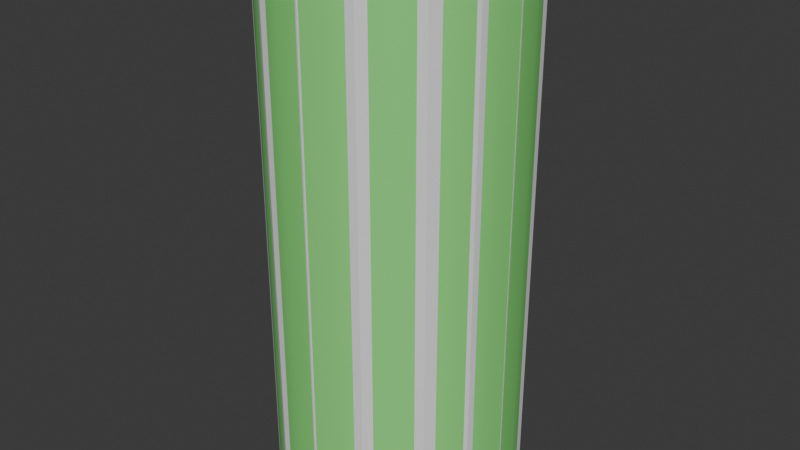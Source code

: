 # Source: ShuttleF-PayloadBay.blend  (saved by Blender 4.1.24; exported with 4.5.12 LTS)
import bpy
from mathutils import Matrix  # noqa: F401  (used for matrix-valued properties, if any)

bpy.ops.wm.read_factory_settings(use_empty=True)
scene = bpy.context.scene
scene.name = 'Scene'

# ---- collections
col_collection = bpy.data.collections.new('Collection'); scene.collection.children.link(col_collection)

# ---- materials (node trees are filled in below, after node groups)
mat_material_001 = bpy.data.materials.new('Material.001')
mat_material_001.use_transparent_shadow = False

# ---- material node trees
mat_material_001.use_nodes = True; mat_material_001.node_tree.nodes.clear()
_N = mat_material_001.node_tree.nodes; _L = mat_material_001.node_tree.links
n0 = _N.new('ShaderNodeBsdfPrincipled'); n0.name = 'Principled BSDF'; n0.location = (10, 300)
n0.inputs[0].default_value = (0.2499, 0.8002, 0.206, 1.0)
n1 = _N.new('ShaderNodeOutputMaterial'); n1.name = 'Material Output'; n1.location = (300, 300)
_L.new(n0.outputs[0], n1.inputs[0])
n1.is_active_output = True

# ---- world
world_world = bpy.data.worlds.new('World'); scene.world = world_world
world_world.use_nodes = True; world_world.node_tree.nodes.clear()
_N = world_world.node_tree.nodes; _L = world_world.node_tree.links
n0 = _N.new('ShaderNodeOutputWorld'); n0.name = 'World Output'; n0.location = (300, 300)
n1 = _N.new('ShaderNodeBackground'); n1.name = 'Background'; n1.location = (10, 300)
n1.inputs[0].default_value = (0.05088, 0.05088, 0.05088, 1.0)
_L.new(n1.outputs[0], n0.inputs[0])
n0.is_active_output = True
world_world.color = (0.05088, 0.05088, 0.05088)
world_world.use_sun_shadow = False
world_world.sun_shadow_jitter_overblur = 0.0

# ---- meshes
me_cylinder_004 = bpy.data.meshes.new('Cylinder.004')
me_cylinder_004.from_pydata([(0.925, -1.748e-07, 2.0), (0.925, 1.748e-07, -2.0), (0.9072, 0.1805, 2.0), (0.9072, 0.1805, -2.0), (0.8546, 0.354, 2.0), (0.8546, 0.354, -2.0), (0.7691, 0.5139, 2.0), (0.7691, 0.5139, -2.0), (0.6541, 0.6541, 2.0), (0.6541, 0.6541, -2.0), (0.5139, 0.7691, 2.0), (0.5139, 0.7691, -2.0), (0.354, 0.8546, 2.0), (0.354, 0.8546, -2.0), (0.1805, 0.9072, 2.0), (0.1805, 0.9072, -2.0), (0.0, 0.925, 2.0), (0.0, 0.925, -2.0), (-0.1805, 0.9072, 2.0), (-0.1805, 0.9072, -2.0), (-0.354, 0.8546, 2.0), (-0.354, 0.8546, -2.0), (-0.5139, 0.7691, 2.0), (-0.5139, 0.7691, -2.0), (-0.6541, 0.6541, 2.0), (-0.6541, 0.6541, -2.0), (-0.7691, 0.5139, 2.0), (-0.7691, 0.5139, -2.0), (-0.8546, 0.354, 2.0), (-0.8546, 0.354, -2.0), (-0.9072, 0.1805, 2.0), (-0.9072, 0.1805, -2.0), (-0.925, -1.748e-07, 2.0), (-0.925, 1.748e-07, -2.0), (0.8653, -0.005881, 2.0), (0.8653, -0.005881, -2.0), (0.8484, 0.1688, 2.0), (0.8484, 0.1688, -2.0), (0.7992, 0.331, 2.0), (0.7992, 0.331, -2.0), (0.7192, 0.4806, 2.0), (0.7192, 0.4806, -2.0), (0.6116, 0.6116, 2.0), (0.6116, 0.6116, -2.0), (0.4806, 0.7192, 2.0), (0.4806, 0.7192, -2.0), (0.331, 0.7992, 2.0), (0.331, 0.7992, -2.0), (0.1688, 0.8484, 2.0), (0.1688, 0.8484, -2.0), (0.0, 0.865, 2.0), (0.0, 0.865, -2.0), (-0.1688, 0.8484, 2.0), (-0.1688, 0.8484, -2.0), (-0.331, 0.7992, 2.0), (-0.331, 0.7992, -2.0), (-0.4806, 0.7192, 2.0), (-0.4806, 0.7192, -2.0), (-0.6116, 0.6116, 2.0), (-0.6116, 0.6116, -2.0), (-0.7192, 0.4806, 2.0), (-0.7192, 0.4806, -2.0), (-0.7992, 0.331, 2.0), (-0.7992, 0.331, -2.0), (-0.8484, 0.1688, 2.0), (-0.8484, 0.1688, -2.0), (-0.8653, -0.005881, 2.0), (-0.8653, -0.005881, -2.0)], [], [(0, 1, 3, 2), (2, 3, 5, 4), (4, 5, 7, 6), (6, 7, 9, 8), (8, 9, 11, 10), (10, 11, 13, 12), (12, 13, 15, 14), (14, 15, 17, 16), (16, 17, 19, 18), (18, 19, 21, 20), (20, 21, 23, 22), (22, 23, 25, 24), (24, 25, 27, 26), (26, 27, 29, 28), (28, 29, 31, 30), (30, 31, 33, 32), (34, 36, 37, 35), (36, 38, 39, 37), (38, 40, 41, 39), (40, 42, 43, 41), (42, 44, 45, 43), (44, 46, 47, 45), (46, 48, 49, 47), (48, 50, 51, 49), (50, 52, 53, 51), (52, 54, 55, 53), (54, 56, 57, 55), (56, 58, 59, 57), (58, 60, 61, 59), (60, 62, 63, 61), (62, 64, 65, 63), (64, 66, 67, 65), (1, 0, 34, 35), (0, 2, 36, 34), (3, 1, 35, 37), (2, 4, 38, 36), (5, 3, 37, 39), (4, 6, 40, 38), (7, 5, 39, 41), (6, 8, 42, 40), (9, 7, 41, 43), (8, 10, 44, 42), (11, 9, 43, 45), (10, 12, 46, 44), (13, 11, 45, 47), (12, 14, 48, 46), (15, 13, 47, 49), (14, 16, 50, 48), (17, 15, 49, 51), (16, 18, 52, 50), (19, 17, 51, 53), (18, 20, 54, 52), (21, 19, 53, 55), (20, 22, 56, 54), (23, 21, 55, 57), (22, 24, 58, 56), (25, 23, 57, 59), (24, 26, 60, 58), (27, 25, 59, 61), (26, 28, 62, 60), (29, 27, 61, 63), (28, 30, 64, 62), (31, 29, 63, 65), (30, 32, 66, 64), (33, 31, 65, 67), (32, 33, 67, 66)])
me_cylinder_004.polygons.foreach_set('use_smooth', [True] * 66)
_k = set([(0, 1), (0, 2), (0, 34), (1, 3), (1, 35), (2, 4), (3, 5), (4, 6), (5, 7), (6, 8), (7, 9), (8, 10), (9, 11), (10, 12), (11, 13), (12, 14), (13, 15), (14, 16), (15, 17), (16, 18), (17, 19), (18, 20), (19, 21), (20, 22), (21, 23), (22, 24), (23, 25), (24, 26), (25, 27), (26, 28), (27, 29), (28, 30), (29, 31), (30, 32), (31, 33), (32, 33), (32, 66), (33, 67), (34, 35), (34, 36), (35, 37), (36, 38), (37, 39), (38, 40), (39, 41), (40, 42), (41, 43), (42, 44), (43, 45), (44, 46), (45, 47), (46, 48), (47, 49), (48, 50), (49, 51), (50, 52), (51, 53), (52, 54), (53, 55), (54, 56), (55, 57), (56, 58), (57, 59), (58, 60), (59, 61), (60, 62), (61, 63), (62, 64), (63, 65), (64, 66), (65, 67), (66, 67)])
me_cylinder_004.attributes.new('sharp_edge', 'BOOLEAN', 'EDGE').data.foreach_set('value', [ (min(e.vertices), max(e.vertices)) in _k for e in me_cylinder_004.edges])
_uv = me_cylinder_004.uv_layers.new(name='UVMap')
_uv.uv.foreach_set('vector', [0.4958, 0.0001761, 0.4958, 0.6835, 0.4648, 0.6835, 0.4648, 0.0001761, 0.4648, 0.0001761, 0.4648, 0.6835, 0.4338, 0.6835, 0.4338, 0.0001761, 0.4338, 0.0001761, 0.4338, 0.6835, 0.4029, 0.6835, 0.4029, 0.0001761, 0.4029, 0.0001761, 0.4029, 0.6835, 0.3719, 0.6835, 0.3719, 0.0001761, 0.3719, 0.0001761, 0.3719, 0.6835, 0.3409, 0.6835, 0.3409, 0.0001761, 0.3409, 0.0001761, 0.3409, 0.6835, 0.3099, 0.6835, 0.3099, 0.0001761, 0.3099, 0.0001761, 0.3099, 0.6835, 0.279, 0.6835, 0.279, 0.0001761, 0.279, 0.0001761, 0.279, 0.6835, 0.248, 0.6835, 0.248, 0.0001761, 0.248, 0.0001761, 0.248, 0.6835, 0.217, 0.6835, 0.217, 0.0001761, 0.217, 0.0001761, 0.217, 0.6835, 0.186, 0.6835, 0.186, 0.0001761, 0.186, 0.0001761, 0.186, 0.6835, 0.1551, 0.6835, 0.1551, 0.0001761, 0.1551, 0.0001761, 0.1551, 0.6835, 0.1241, 0.6835, 0.1241, 0.0001761, 0.1241, 0.0001761, 0.1241, 0.6835, 0.0931, 0.6835, 0.0931, 0.0001761, 0.0931, 0.0001761, 0.0931, 0.6835, 0.06213, 0.6835, 0.06213, 0.0001761, 0.06213, 0.0001761, 0.06213, 0.6835, 0.03115, 0.6835, 0.03115, 0.0001761, 0.03115, 0.0001761, 0.03115, 0.6835, 0.0001763, 0.6835, 0.0001762, 0.0001761, 0.4961, 0.0001762, 0.5261, 0.0001762, 0.5261, 0.6835, 0.4961, 0.6835, 0.5261, 0.0001762, 0.5551, 0.0001762, 0.5551, 0.6835, 0.5261, 0.6835, 0.5551, 0.0001762, 0.584, 0.0001762, 0.584, 0.6835, 0.5551, 0.6835, 0.584, 0.0001762, 0.613, 0.0001762, 0.613, 0.6835, 0.584, 0.6835, 0.613, 0.0001762, 0.642, 0.0001762, 0.642, 0.6835, 0.613, 0.6835, 0.642, 0.0001762, 0.6709, 0.0001762, 0.6709, 0.6835, 0.642, 0.6835, 0.6709, 0.0001762, 0.6999, 0.0001762, 0.6999, 0.6835, 0.6709, 0.6835, 0.6999, 0.0001762, 0.7289, 0.0001762, 0.7289, 0.6835, 0.6999, 0.6835, 0.7289, 0.0001762, 0.7578, 0.0001762, 0.7578, 0.6835, 0.7289, 0.6835, 0.7578, 0.0001762, 0.7868, 0.0001762, 0.7868, 0.6835, 0.7578, 0.6835, 0.7868, 0.0001762, 0.8158, 0.0001762, 0.8158, 0.6835, 0.7868, 0.6835, 0.8158, 0.0001762, 0.8447, 0.0001762, 0.8447, 0.6835, 0.8158, 0.6835, 0.8447, 0.0001762, 0.8737, 0.0001762, 0.8737, 0.6835, 0.8447, 0.6835, 0.8737, 0.0001762, 0.9027, 0.0001762, 0.9027, 0.6835, 0.8737, 0.6835, 0.9027, 0.0001762, 0.9316, 0.0001762, 0.9316, 0.6835, 0.9027, 0.6835, 0.9316, 0.0001762, 0.9616, 0.0001762, 0.9616, 0.6835, 0.9316, 0.6835, 0.9619, 0.6835, 0.9619, 0.0001761, 0.9722, 0.0001761, 0.9722, 0.6835, 0.001181, 0.6838, 0.03201, 0.6868, 0.03001, 0.6969, 0.0001762, 0.694, 0.2867, 0.6868, 0.3175, 0.6838, 0.3186, 0.694, 0.2887, 0.6969, 0.03201, 0.6868, 0.06165, 0.6958, 0.05773, 0.7053, 0.03001, 0.6969, 0.2571, 0.6958, 0.2867, 0.6868, 0.2887, 0.6969, 0.261, 0.7053, 0.06165, 0.6958, 0.08897, 0.7104, 0.08327, 0.719, 0.05773, 0.7053, 0.2298, 0.7104, 0.2571, 0.6958, 0.261, 0.7053, 0.2355, 0.719, 0.08897, 0.7104, 0.1129, 0.7301, 0.1057, 0.7373, 0.08327, 0.719, 0.2058, 0.7301, 0.2298, 0.7104, 0.2355, 0.719, 0.2131, 0.7373, 0.1129, 0.7301, 0.1326, 0.754, 0.124, 0.7597, 0.1057, 0.7373, 0.1862, 0.754, 0.2058, 0.7301, 0.2131, 0.7373, 0.1947, 0.7597, 0.1326, 0.754, 0.1472, 0.7813, 0.1377, 0.7853, 0.124, 0.7597, 0.1716, 0.7813, 0.1862, 0.754, 0.1947, 0.7597, 0.181, 0.7853, 0.1472, 0.7813, 0.1562, 0.811, 0.1461, 0.813, 0.1377, 0.7853, 0.1626, 0.811, 0.1716, 0.7813, 0.181, 0.7853, 0.1726, 0.813, 0.1562, 0.811, 0.1592, 0.8418, 0.1489, 0.8418, 0.1461, 0.813, 0.1595, 0.8418, 0.1626, 0.811, 0.1726, 0.813, 0.1698, 0.8418, 0.1592, 0.8418, 0.1562, 0.8726, 0.1461, 0.8706, 0.1489, 0.8418, 0.1626, 0.8726, 0.1595, 0.8418, 0.1698, 0.8418, 0.1726, 0.8706, 0.1562, 0.8726, 0.1472, 0.9023, 0.1377, 0.8984, 0.1461, 0.8706, 0.1716, 0.9023, 0.1626, 0.8726, 0.1726, 0.8706, 0.181, 0.8984, 0.1472, 0.9023, 0.1326, 0.9296, 0.124, 0.9239, 0.1377, 0.8984, 0.1862, 0.9296, 0.1716, 0.9023, 0.181, 0.8984, 0.1947, 0.9239, 0.1326, 0.9296, 0.1129, 0.9535, 0.1057, 0.9463, 0.124, 0.9239, 0.2058, 0.9535, 0.1862, 0.9296, 0.1947, 0.9239, 0.2131, 0.9463, 0.1129, 0.9535, 0.08897, 0.9732, 0.08327, 0.9647, 0.1057, 0.9463, 0.2298, 0.9732, 0.2058, 0.9535, 0.2131, 0.9463, 0.2355, 0.9647, 0.08897, 0.9732, 0.06165, 0.9878, 0.05773, 0.9783, 0.08327, 0.9647, 0.2571, 0.9878, 0.2298, 0.9732, 0.2355, 0.9647, 0.261, 0.9783, 0.06165, 0.9878, 0.03201, 0.9968, 0.03001, 0.9867, 0.05773, 0.9783, 0.2867, 0.9968, 0.2571, 0.9878, 0.261, 0.9783, 0.2887, 0.9867, 0.03201, 0.9968, 0.001181, 0.9998, 0.0001762, 0.9896, 0.03001, 0.9867, 0.3175, 0.9998, 0.2867, 0.9968, 0.2887, 0.9867, 0.3186, 0.9896, 0.9828, 0.0001761, 0.9828, 0.6835, 0.9725, 0.6835, 0.9725, 0.0001761])
me_cylinder_004.materials.append(mat_material_001)
me_cylinder_004.update()
me_cylinder_005 = bpy.data.meshes.new('Cylinder.005')
me_cylinder_005.from_pydata([(3.014e-07, -0.925, 2.0), (3.014e-07, -0.925, -2.0), (0.1805, -0.9072, 2.0), (0.1805, -0.9072, -2.0), (0.354, -0.8546, 2.0), (0.354, -0.8546, -2.0), (0.5139, -0.7691, 2.0), (0.5139, -0.7691, -2.0), (0.6541, -0.6541, 2.0), (0.6541, -0.6541, -2.0), (0.7691, -0.5139, 2.0), (0.7691, -0.5139, -2.0), (0.8546, -0.354, 2.0), (0.8546, -0.354, -2.0), (0.9072, -0.1805, 2.0), (0.9072, -0.1805, -2.0), (0.925, 5.398e-07, 2.0), (0.925, 6.298e-08, -2.0), (-0.005881, -0.8653, 2.0), (-0.005881, -0.8653, -2.0), (0.1688, -0.8484, 2.0), (0.1688, -0.8484, -2.0), (0.331, -0.7992, 2.0), (0.331, -0.7992, -2.0), (0.4806, -0.7192, 2.0), (0.4806, -0.7192, -2.0), (0.6116, -0.6116, 2.0), (0.6116, -0.6116, -2.0), (0.7192, -0.4806, 2.0), (0.7192, -0.4806, -2.0), (0.7992, -0.331, 2.0), (0.7992, -0.331, -2.0), (0.8484, -0.1688, 2.0), (0.8484, -0.1688, -2.0), (0.8653, 0.005882, 2.0), (0.8653, 0.005881, -2.0)], [], [(0, 1, 3, 2), (2, 3, 5, 4), (4, 5, 7, 6), (6, 7, 9, 8), (8, 9, 11, 10), (10, 11, 13, 12), (12, 13, 15, 14), (14, 15, 17, 16), (18, 20, 21, 19), (20, 22, 23, 21), (22, 24, 25, 23), (24, 26, 27, 25), (26, 28, 29, 27), (28, 30, 31, 29), (30, 32, 33, 31), (32, 34, 35, 33), (1, 0, 18, 19), (0, 2, 20, 18), (3, 1, 19, 21), (2, 4, 22, 20), (5, 3, 21, 23), (4, 6, 24, 22), (7, 5, 23, 25), (6, 8, 26, 24), (9, 7, 25, 27), (8, 10, 28, 26), (11, 9, 27, 29), (10, 12, 30, 28), (13, 11, 29, 31), (12, 14, 32, 30), (15, 13, 31, 33), (14, 16, 34, 32), (17, 15, 33, 35), (16, 17, 35, 34)])
me_cylinder_005.polygons.foreach_set('use_smooth', [True] * 34)
_k = set([(0, 1), (0, 2), (0, 18), (1, 3), (1, 19), (2, 4), (3, 5), (4, 6), (5, 7), (6, 8), (7, 9), (8, 10), (9, 11), (10, 12), (11, 13), (12, 14), (13, 15), (14, 16), (15, 17), (16, 17), (16, 34), (17, 35), (18, 19), (18, 20), (19, 21), (20, 22), (21, 23), (22, 24), (23, 25), (24, 26), (25, 27), (26, 28), (27, 29), (28, 30), (29, 31), (30, 32), (31, 33), (32, 34), (33, 35), (34, 35)])
me_cylinder_005.attributes.new('sharp_edge', 'BOOLEAN', 'EDGE').data.foreach_set('value', [ (min(e.vertices), max(e.vertices)) in _k for e in me_cylinder_005.edges])
_uv = me_cylinder_005.uv_layers.new(name='UVMap')
_uv.uv.foreach_set('vector', [0.5, 0.5, 0.5, 1.0, 0.4688, 1.0, 0.4688, 0.5, 0.4688, 0.5, 0.4688, 1.0, 0.4375, 1.0, 0.4375, 0.5, 0.4375, 0.5, 0.4375, 1.0, 0.4062, 1.0, 0.4062, 0.5, 0.4062, 0.5, 0.4062, 1.0, 0.375, 1.0, 0.375, 0.5, 0.375, 0.5, 0.375, 1.0, 0.3438, 1.0, 0.3438, 0.5, 0.3438, 0.5, 0.3438, 1.0, 0.3125, 1.0, 0.3125, 0.5, 0.3125, 0.5, 0.3125, 1.0, 0.2812, 1.0, 0.2812, 0.5, 0.2812, 0.5, 0.2812, 1.0, 0.25, 1.0, 0.25, 0.5, 0.5, 0.5, 0.4688, 0.5, 0.4688, 1.0, 0.5, 1.0, 0.4688, 0.5, 0.4375, 0.5, 0.4375, 1.0, 0.4688, 1.0, 0.4375, 0.5, 0.4062, 0.5, 0.4062, 1.0, 0.4375, 1.0, 0.4062, 0.5, 0.375, 0.5, 0.375, 1.0, 0.4062, 1.0, 0.375, 0.5, 0.3438, 0.5, 0.3438, 1.0, 0.375, 1.0, 0.3438, 0.5, 0.3125, 0.5, 0.3125, 1.0, 0.3438, 1.0, 0.3125, 0.5, 0.2812, 0.5, 0.2812, 1.0, 0.3125, 1.0, 0.2812, 0.5, 0.25, 0.5, 0.25, 1.0, 0.2812, 1.0, 0.5, 1.0, 0.5, 0.5, 0.5, 0.5, 0.5, 1.0, 0.5, 0.5, 0.4688, 0.5, 0.4688, 0.5, 0.5, 0.5, 0.4688, 1.0, 0.5, 1.0, 0.5, 1.0, 0.4688, 1.0, 0.4688, 0.5, 0.4375, 0.5, 0.4375, 0.5, 0.4688, 0.5, 0.4375, 1.0, 0.4688, 1.0, 0.4688, 1.0, 0.4375, 1.0, 0.4375, 0.5, 0.4062, 0.5, 0.4062, 0.5, 0.4375, 0.5, 0.4062, 1.0, 0.4375, 1.0, 0.4375, 1.0, 0.4062, 1.0, 0.4062, 0.5, 0.375, 0.5, 0.375, 0.5, 0.4062, 0.5, 0.375, 1.0, 0.4062, 1.0, 0.4062, 1.0, 0.375, 1.0, 0.375, 0.5, 0.3438, 0.5, 0.3438, 0.5, 0.375, 0.5, 0.3438, 1.0, 0.375, 1.0, 0.375, 1.0, 0.3438, 1.0, 0.3438, 0.5, 0.3125, 0.5, 0.3125, 0.5, 0.3438, 0.5, 0.3125, 1.0, 0.3438, 1.0, 0.3438, 1.0, 0.3125, 1.0, 0.3125, 0.5, 0.2812, 0.5, 0.2812, 0.5, 0.3125, 0.5, 0.2812, 1.0, 0.3125, 1.0, 0.3125, 1.0, 0.2812, 1.0, 0.2812, 0.5, 0.25, 0.5, 0.25, 0.5, 0.2812, 0.5, 0.25, 1.0, 0.2812, 1.0, 0.2812, 1.0, 0.25, 1.0, 0.25, 0.5, 0.25, 1.0, 0.25, 1.0, 0.25, 0.5])
me_cylinder_005.materials.append(mat_material_001)
me_cylinder_005.update()
me_cylinder_006 = bpy.data.meshes.new('Cylinder.006')
me_cylinder_006.from_pydata([(-0.925, -6.298e-08, 2.0), (-0.925, -5.398e-07, -2.0), (-0.9072, -0.1805, 2.0), (-0.9072, -0.1805, -2.0), (-0.8546, -0.354, 2.0), (-0.8546, -0.354, -2.0), (-0.7691, -0.5139, 2.0), (-0.7691, -0.5139, -2.0), (-0.6541, -0.6541, 2.0), (-0.6541, -0.6541, -2.0), (-0.5139, -0.7691, 2.0), (-0.5139, -0.7691, -2.0), (-0.354, -0.8546, 2.0), (-0.354, -0.8546, -2.0), (-0.1805, -0.9072, 2.0), (-0.1805, -0.9072, -2.0), (3.014e-07, -0.925, 2.0), (3.014e-07, -0.925, -2.0), (-0.8653, 0.005881, 2.0), (-0.8653, 0.005881, -2.0), (-0.8484, -0.1688, 2.0), (-0.8484, -0.1688, -2.0), (-0.7992, -0.331, 2.0), (-0.7992, -0.331, -2.0), (-0.7192, -0.4806, 2.0), (-0.7192, -0.4806, -2.0), (-0.6116, -0.6116, 2.0), (-0.6116, -0.6116, -2.0), (-0.4806, -0.7192, 2.0), (-0.4806, -0.7192, -2.0), (-0.331, -0.7992, 2.0), (-0.331, -0.7992, -2.0), (-0.1688, -0.8484, 2.0), (-0.1688, -0.8484, -2.0), (0.005881, -0.8653, 2.0), (0.005881, -0.8653, -2.0)], [], [(0, 1, 3, 2), (2, 3, 5, 4), (4, 5, 7, 6), (6, 7, 9, 8), (8, 9, 11, 10), (10, 11, 13, 12), (12, 13, 15, 14), (14, 15, 17, 16), (18, 20, 21, 19), (20, 22, 23, 21), (22, 24, 25, 23), (24, 26, 27, 25), (26, 28, 29, 27), (28, 30, 31, 29), (30, 32, 33, 31), (32, 34, 35, 33), (1, 0, 18, 19), (0, 2, 20, 18), (3, 1, 19, 21), (2, 4, 22, 20), (5, 3, 21, 23), (4, 6, 24, 22), (7, 5, 23, 25), (6, 8, 26, 24), (9, 7, 25, 27), (8, 10, 28, 26), (11, 9, 27, 29), (10, 12, 30, 28), (13, 11, 29, 31), (12, 14, 32, 30), (15, 13, 31, 33), (14, 16, 34, 32), (17, 15, 33, 35), (16, 17, 35, 34)])
me_cylinder_006.polygons.foreach_set('use_smooth', [True] * 34)
_k = set([(0, 1), (0, 2), (0, 18), (1, 3), (1, 19), (2, 4), (3, 5), (4, 6), (5, 7), (6, 8), (7, 9), (8, 10), (9, 11), (10, 12), (11, 13), (12, 14), (13, 15), (14, 16), (15, 17), (16, 17), (16, 34), (17, 35), (18, 19), (18, 20), (19, 21), (20, 22), (21, 23), (22, 24), (23, 25), (24, 26), (25, 27), (26, 28), (27, 29), (28, 30), (29, 31), (30, 32), (31, 33), (32, 34), (33, 35), (34, 35)])
me_cylinder_006.attributes.new('sharp_edge', 'BOOLEAN', 'EDGE').data.foreach_set('value', [ (min(e.vertices), max(e.vertices)) in _k for e in me_cylinder_006.edges])
_uv = me_cylinder_006.uv_layers.new(name='UVMap')
_uv.uv.foreach_set('vector', [0.75, 0.5, 0.75, 1.0, 0.7188, 1.0, 0.7188, 0.5, 0.7188, 0.5, 0.7188, 1.0, 0.6875, 1.0, 0.6875, 0.5, 0.6875, 0.5, 0.6875, 1.0, 0.6562, 1.0, 0.6562, 0.5, 0.6562, 0.5, 0.6562, 1.0, 0.625, 1.0, 0.625, 0.5, 0.625, 0.5, 0.625, 1.0, 0.5938, 1.0, 0.5938, 0.5, 0.5938, 0.5, 0.5938, 1.0, 0.5625, 1.0, 0.5625, 0.5, 0.5625, 0.5, 0.5625, 1.0, 0.5312, 1.0, 0.5312, 0.5, 0.5312, 0.5, 0.5312, 1.0, 0.5, 1.0, 0.5, 0.5, 0.75, 0.5, 0.7188, 0.5, 0.7188, 1.0, 0.75, 1.0, 0.7188, 0.5, 0.6875, 0.5, 0.6875, 1.0, 0.7188, 1.0, 0.6875, 0.5, 0.6562, 0.5, 0.6562, 1.0, 0.6875, 1.0, 0.6562, 0.5, 0.625, 0.5, 0.625, 1.0, 0.6562, 1.0, 0.625, 0.5, 0.5938, 0.5, 0.5938, 1.0, 0.625, 1.0, 0.5938, 0.5, 0.5625, 0.5, 0.5625, 1.0, 0.5938, 1.0, 0.5625, 0.5, 0.5312, 0.5, 0.5312, 1.0, 0.5625, 1.0, 0.5312, 0.5, 0.5, 0.5, 0.5, 1.0, 0.5312, 1.0, 0.75, 1.0, 0.75, 0.5, 0.75, 0.5, 0.75, 1.0, 0.75, 0.5, 0.7188, 0.5, 0.7188, 0.5, 0.75, 0.5, 0.7188, 1.0, 0.75, 1.0, 0.75, 1.0, 0.7188, 1.0, 0.7188, 0.5, 0.6875, 0.5, 0.6875, 0.5, 0.7188, 0.5, 0.6875, 1.0, 0.7188, 1.0, 0.7188, 1.0, 0.6875, 1.0, 0.6875, 0.5, 0.6562, 0.5, 0.6562, 0.5, 0.6875, 0.5, 0.6562, 1.0, 0.6875, 1.0, 0.6875, 1.0, 0.6562, 1.0, 0.6562, 0.5, 0.625, 0.5, 0.625, 0.5, 0.6562, 0.5, 0.625, 1.0, 0.6562, 1.0, 0.6562, 1.0, 0.625, 1.0, 0.625, 0.5, 0.5938, 0.5, 0.5938, 0.5, 0.625, 0.5, 0.5938, 1.0, 0.625, 1.0, 0.625, 1.0, 0.5938, 1.0, 0.5938, 0.5, 0.5625, 0.5, 0.5625, 0.5, 0.5938, 0.5, 0.5625, 1.0, 0.5938, 1.0, 0.5938, 1.0, 0.5625, 1.0, 0.5625, 0.5, 0.5312, 0.5, 0.5312, 0.5, 0.5625, 0.5, 0.5312, 1.0, 0.5625, 1.0, 0.5625, 1.0, 0.5312, 1.0, 0.5312, 0.5, 0.5, 0.5, 0.5, 0.5, 0.5312, 0.5, 0.5, 1.0, 0.5312, 1.0, 0.5312, 1.0, 0.5, 1.0, 0.5, 0.5, 0.5, 1.0, 0.5, 1.0, 0.5, 0.5])
me_cylinder_006.materials.append(mat_material_001)
me_cylinder_006.update()
me_cube_001 = bpy.data.meshes.new('Cube.001')
me_cube_001.from_pydata([(5.364e-08, -0.8627, -2.0), (5.364e-08, -0.9261, -2.0), (5.364e-08, -0.8627, 2.0), (5.364e-08, -0.9261, 2.0), (0.3596, -0.7934, -2.0), (0.378, -0.8541, -2.0), (0.3596, -0.7934, 2.0), (0.378, -0.8541, 2.0), (0.7119, -0.6078, 2.0), (0.667, -0.563, 2.0), (0.667, -0.563, -2.0), (0.7119, -0.6078, -2.0), (0.8705, -0.3235, 2.0), (0.8122, -0.2986, 2.0), (0.8122, -0.2986, -2.0), (0.8705, -0.3235, -2.0), (0.9249, -0.001042, 2.0), (0.8666, -0.001042, 2.0), (0.8666, -0.001042, -2.0), (0.9249, -0.001042, -2.0)], [], [(0, 1, 3, 2), (2, 3, 7, 6), (7, 5, 11, 8), (4, 5, 1, 0), (2, 6, 4, 0), (7, 3, 1, 5), (11, 10, 14, 15), (6, 7, 8, 9), (5, 4, 10, 11), (4, 6, 9, 10), (12, 15, 19, 16), (10, 9, 13, 14), (8, 11, 15, 12), (9, 8, 12, 13), (17, 16, 19, 18), (13, 12, 16, 17), (15, 14, 18, 19), (14, 13, 17, 18)])
_uv = me_cube_001.uv_layers.new(name='UVMap')
_uv.uv.foreach_set('vector', [0.375, 0.0, 0.625, 0.0, 0.625, 0.25, 0.375, 0.25, 0.375, 0.25, 0.625, 0.25, 0.625, 0.5, 0.375, 0.5, 0.625, 0.5, 0.625, 0.75, 0.625, 0.75, 0.625, 0.5, 0.375, 0.75, 0.625, 0.75, 0.625, 1.0, 0.375, 1.0, 0.125, 0.5, 0.375, 0.5, 0.375, 0.75, 0.125, 0.75, 0.625, 0.5, 0.875, 0.5, 0.875, 0.75, 0.625, 0.75, 0.625, 0.75, 0.375, 0.75, 0.375, 0.75, 0.625, 0.75, 0.375, 0.5, 0.625, 0.5, 0.625, 0.5, 0.375, 0.5, 0.625, 0.75, 0.375, 0.75, 0.375, 0.75, 0.625, 0.75, 0.375, 0.75, 0.375, 0.5, 0.375, 0.5, 0.375, 0.75, 0.625, 0.5, 0.625, 0.75, 0.625, 0.75, 0.625, 0.5, 0.375, 0.75, 0.375, 0.5, 0.375, 0.5, 0.375, 0.75, 0.625, 0.5, 0.625, 0.75, 0.625, 0.75, 0.625, 0.5, 0.375, 0.5, 0.625, 0.5, 0.625, 0.5, 0.375, 0.5, 0.375, 0.5, 0.625, 0.5, 0.625, 0.75, 0.375, 0.75, 0.375, 0.5, 0.625, 0.5, 0.625, 0.5, 0.375, 0.5, 0.625, 0.75, 0.375, 0.75, 0.375, 0.75, 0.625, 0.75, 0.375, 0.75, 0.375, 0.5, 0.375, 0.5, 0.375, 0.75])
me_cube_001.update()
me_cube_002 = bpy.data.meshes.new('Cube.002')
me_cube_002.from_pydata([(-1.182e-06, -0.8627, 2.0), (-1.182e-06, -0.9261, 2.0), (1.075e-06, -0.8627, -2.0), (1.075e-06, -0.9261, -2.0), (-0.3596, -0.7934, 2.0), (-0.378, -0.8541, 2.0), (-0.3596, -0.7934, -2.0), (-0.3779, -0.8541, -2.0), (-0.7119, -0.6078, -2.0), (-0.667, -0.563, -2.0), (-0.667, -0.563, 2.0), (-0.7119, -0.6078, 2.0), (-0.8705, -0.3235, -2.0), (-0.8122, -0.2986, -2.0), (-0.8122, -0.2986, 2.0), (-0.8705, -0.3235, 2.0), (-0.9249, -0.001042, -2.0), (-0.8666, -0.001042, -2.0), (-0.8666, -0.001042, 2.0), (-0.9249, -0.001042, 2.0)], [], [(0, 1, 3, 2), (2, 3, 7, 6), (7, 5, 11, 8), (4, 5, 1, 0), (2, 6, 4, 0), (7, 3, 1, 5), (11, 10, 14, 15), (6, 7, 8, 9), (5, 4, 10, 11), (4, 6, 9, 10), (12, 15, 19, 16), (10, 9, 13, 14), (8, 11, 15, 12), (9, 8, 12, 13), (17, 16, 19, 18), (13, 12, 16, 17), (15, 14, 18, 19), (14, 13, 17, 18)])
_uv = me_cube_002.uv_layers.new(name='UVMap')
_uv.uv.foreach_set('vector', [0.375, 0.0, 0.625, 0.0, 0.625, 0.25, 0.375, 0.25, 0.375, 0.25, 0.625, 0.25, 0.625, 0.5, 0.375, 0.5, 0.625, 0.5, 0.625, 0.75, 0.625, 0.75, 0.625, 0.5, 0.375, 0.75, 0.625, 0.75, 0.625, 1.0, 0.375, 1.0, 0.125, 0.5, 0.375, 0.5, 0.375, 0.75, 0.125, 0.75, 0.625, 0.5, 0.875, 0.5, 0.875, 0.75, 0.625, 0.75, 0.625, 0.75, 0.375, 0.75, 0.375, 0.75, 0.625, 0.75, 0.375, 0.5, 0.625, 0.5, 0.625, 0.5, 0.375, 0.5, 0.625, 0.75, 0.375, 0.75, 0.375, 0.75, 0.625, 0.75, 0.375, 0.75, 0.375, 0.5, 0.375, 0.5, 0.375, 0.75, 0.625, 0.5, 0.625, 0.75, 0.625, 0.75, 0.625, 0.5, 0.375, 0.75, 0.375, 0.5, 0.375, 0.5, 0.375, 0.75, 0.625, 0.5, 0.625, 0.75, 0.625, 0.75, 0.625, 0.5, 0.375, 0.5, 0.625, 0.5, 0.625, 0.5, 0.375, 0.5, 0.375, 0.5, 0.625, 0.5, 0.625, 0.75, 0.375, 0.75, 0.375, 0.5, 0.625, 0.5, 0.625, 0.5, 0.375, 0.5, 0.625, 0.75, 0.375, 0.75, 0.375, 0.75, 0.625, 0.75, 0.375, 0.75, 0.375, 0.5, 0.375, 0.5, 0.375, 0.75])
me_cube_002.materials.append(None)
me_cube_002.update()
me_cube_003 = bpy.data.meshes.new('Cube.003')
me_cube_003.from_pydata([(-0.8627, 3.95e-07, 2.0), (-0.9261, 4.149e-07, 2.0), (-0.8627, 9.301e-08, -2.0), (-0.9261, 1.129e-07, -2.0), (-0.7934, 0.3596, 2.0), (-0.8541, 0.378, 2.0), (-0.7934, 0.3596, -2.0), (-0.8541, 0.378, -2.0), (-0.6078, 0.7119, -2.0), (-0.563, 0.667, -2.0), (-0.563, 0.667, 2.0), (-0.6078, 0.7119, 2.0), (-0.3235, 0.8705, -2.0), (-0.2986, 0.8122, -2.0), (-0.2986, 0.8122, 2.0), (-0.3235, 0.8705, 2.0), (-0.001041, 0.9249, -2.0), (-0.001041, 0.8666, -2.0), (-0.001042, 0.8666, 2.0), (-0.001042, 0.9249, 2.0)], [], [(0, 1, 3, 2), (2, 3, 7, 6), (7, 5, 11, 8), (4, 5, 1, 0), (2, 6, 4, 0), (7, 3, 1, 5), (11, 10, 14, 15), (6, 7, 8, 9), (5, 4, 10, 11), (4, 6, 9, 10), (12, 15, 19, 16), (10, 9, 13, 14), (8, 11, 15, 12), (9, 8, 12, 13), (17, 16, 19, 18), (13, 12, 16, 17), (15, 14, 18, 19), (14, 13, 17, 18)])
_uv = me_cube_003.uv_layers.new(name='UVMap')
_uv.uv.foreach_set('vector', [0.375, 0.0, 0.625, 0.0, 0.625, 0.25, 0.375, 0.25, 0.375, 0.25, 0.625, 0.25, 0.625, 0.5, 0.375, 0.5, 0.625, 0.5, 0.625, 0.75, 0.625, 0.75, 0.625, 0.5, 0.375, 0.75, 0.625, 0.75, 0.625, 1.0, 0.375, 1.0, 0.125, 0.5, 0.375, 0.5, 0.375, 0.75, 0.125, 0.75, 0.625, 0.5, 0.875, 0.5, 0.875, 0.75, 0.625, 0.75, 0.625, 0.75, 0.375, 0.75, 0.375, 0.75, 0.625, 0.75, 0.375, 0.5, 0.625, 0.5, 0.625, 0.5, 0.375, 0.5, 0.625, 0.75, 0.375, 0.75, 0.375, 0.75, 0.625, 0.75, 0.375, 0.75, 0.375, 0.5, 0.375, 0.5, 0.375, 0.75, 0.625, 0.5, 0.625, 0.75, 0.625, 0.75, 0.625, 0.5, 0.375, 0.75, 0.375, 0.5, 0.375, 0.5, 0.375, 0.75, 0.625, 0.5, 0.625, 0.75, 0.625, 0.75, 0.625, 0.5, 0.375, 0.5, 0.625, 0.5, 0.625, 0.5, 0.375, 0.5, 0.375, 0.5, 0.625, 0.5, 0.625, 0.75, 0.375, 0.75, 0.375, 0.5, 0.625, 0.5, 0.625, 0.5, 0.375, 0.5, 0.625, 0.75, 0.375, 0.75, 0.375, 0.75, 0.625, 0.75, 0.375, 0.75, 0.375, 0.5, 0.375, 0.5, 0.375, 0.75])
me_cube_003.materials.append(None)
me_cube_003.update()

# ---- objects
ob_base = bpy.data.objects.new('Base', me_cylinder_004)
ob_door_001 = bpy.data.objects.new('Door.001', me_cylinder_005)
ob_door_002 = bpy.data.objects.new('Door.002', me_cylinder_006)
ob_collider_001 = bpy.data.objects.new('Collider.001', me_cube_001)
ob_collider_002 = bpy.data.objects.new('Collider.002', me_cube_002)
ob_collider_003 = bpy.data.objects.new('Collider.003', me_cube_003)
ob_pivot_001 = bpy.data.objects.new('Pivot.001', None)
ob_pivot_002 = bpy.data.objects.new('Pivot.002', None)

# ---- transforms, parenting, visibility, modifiers, constraints
ob_base.location = (0.0, 0.0, 0.0)
ob_door_001.parent = ob_pivot_001
ob_door_001.matrix_parent_inverse = Matrix(((1.0, -0.0, 0.0, -0.9), (-0.0, 1.0, -0.0, 0.0), (0.0, -0.0, 1.0, -0.0), (-0.0, 0.0, -0.0, 1.0)))
ob_door_001.location = (-5.96e-08, 0.0, 0.0)
ob_door_002.parent = ob_pivot_002
ob_door_002.matrix_parent_inverse = Matrix(((1.0, -0.0, 0.0, 0.9), (-0.0, 1.0, -0.0, 0.0), (0.0, 0.0, 1.0, -0.0), (-0.0, 0.0, -0.0, 1.0)))
ob_door_002.location = (1.192e-07, 0.0, 0.0)
ob_collider_001.parent = ob_door_001
ob_collider_001.location = (-8.941e-08, 2.98e-08, 1.303e-15)
ob_collider_002.parent = ob_door_002
ob_collider_002.location = (1.49e-07, 2.98e-08, 1.303e-15)
ob_collider_003.parent = ob_base
ob_collider_003.location = (0.0, 0.0, 0.0)
_m = ob_collider_003.modifiers.new('Mirror', 'MIRROR')
ob_pivot_001.location = (0.9, 0.0, 0.0)
ob_pivot_001.empty_display_type = 'SINGLE_ARROW'
ob_pivot_002.location = (-0.9, 0.0, 0.0)
ob_pivot_002.empty_display_type = 'SINGLE_ARROW'

# ---- collection membership
col_collection.objects.link(ob_base)
col_collection.objects.link(ob_door_001)
col_collection.objects.link(ob_door_002)
col_collection.objects.link(ob_collider_001)
col_collection.objects.link(ob_collider_002)
col_collection.objects.link(ob_collider_003)
col_collection.objects.link(ob_pivot_001)
col_collection.objects.link(ob_pivot_002)

# ---- scene / render settings (as saved in the file)
scene.frame_start = 1; scene.frame_end = 90; scene.frame_set(0)
scene.render.engine = 'BLENDER_EEVEE_NEXT'
scene.cycles.sampling_pattern = 'TABULATED_SOBOL'
scene.eevee.ray_tracing_options.trace_max_roughness = 0.0
bpy.context.view_layer.update()

# ---- added for rendering (the .blend has no active camera and no usable light): camera, sun
cam_auto = bpy.data.cameras.new('AutoCamera')
cam_auto.lens = 50.0
cam_auto.sensor_width = 36.0
cam_auto.clip_end = 1000.0
ob_auto_camera = bpy.data.objects.new('AutoCamera', cam_auto)
scene.collection.objects.link(ob_auto_camera)
ob_auto_camera.location = (4.42348, -5.30875, 3.53878)
ob_auto_camera.rotation_euler = (1.09748, -7.21219e-08, 0.694738)
scene.camera = ob_auto_camera
light_auto_sun = bpy.data.lights.new('AutoSun', 'SUN')
light_auto_sun.energy = 3.0
light_auto_sun.angle = 0.0523599
ob_auto_sun = bpy.data.objects.new('AutoSun', light_auto_sun)
scene.collection.objects.link(ob_auto_sun)
ob_auto_sun.rotation_euler = (0.872665, 0.174533, 0.523599)
bpy.context.view_layer.update()
